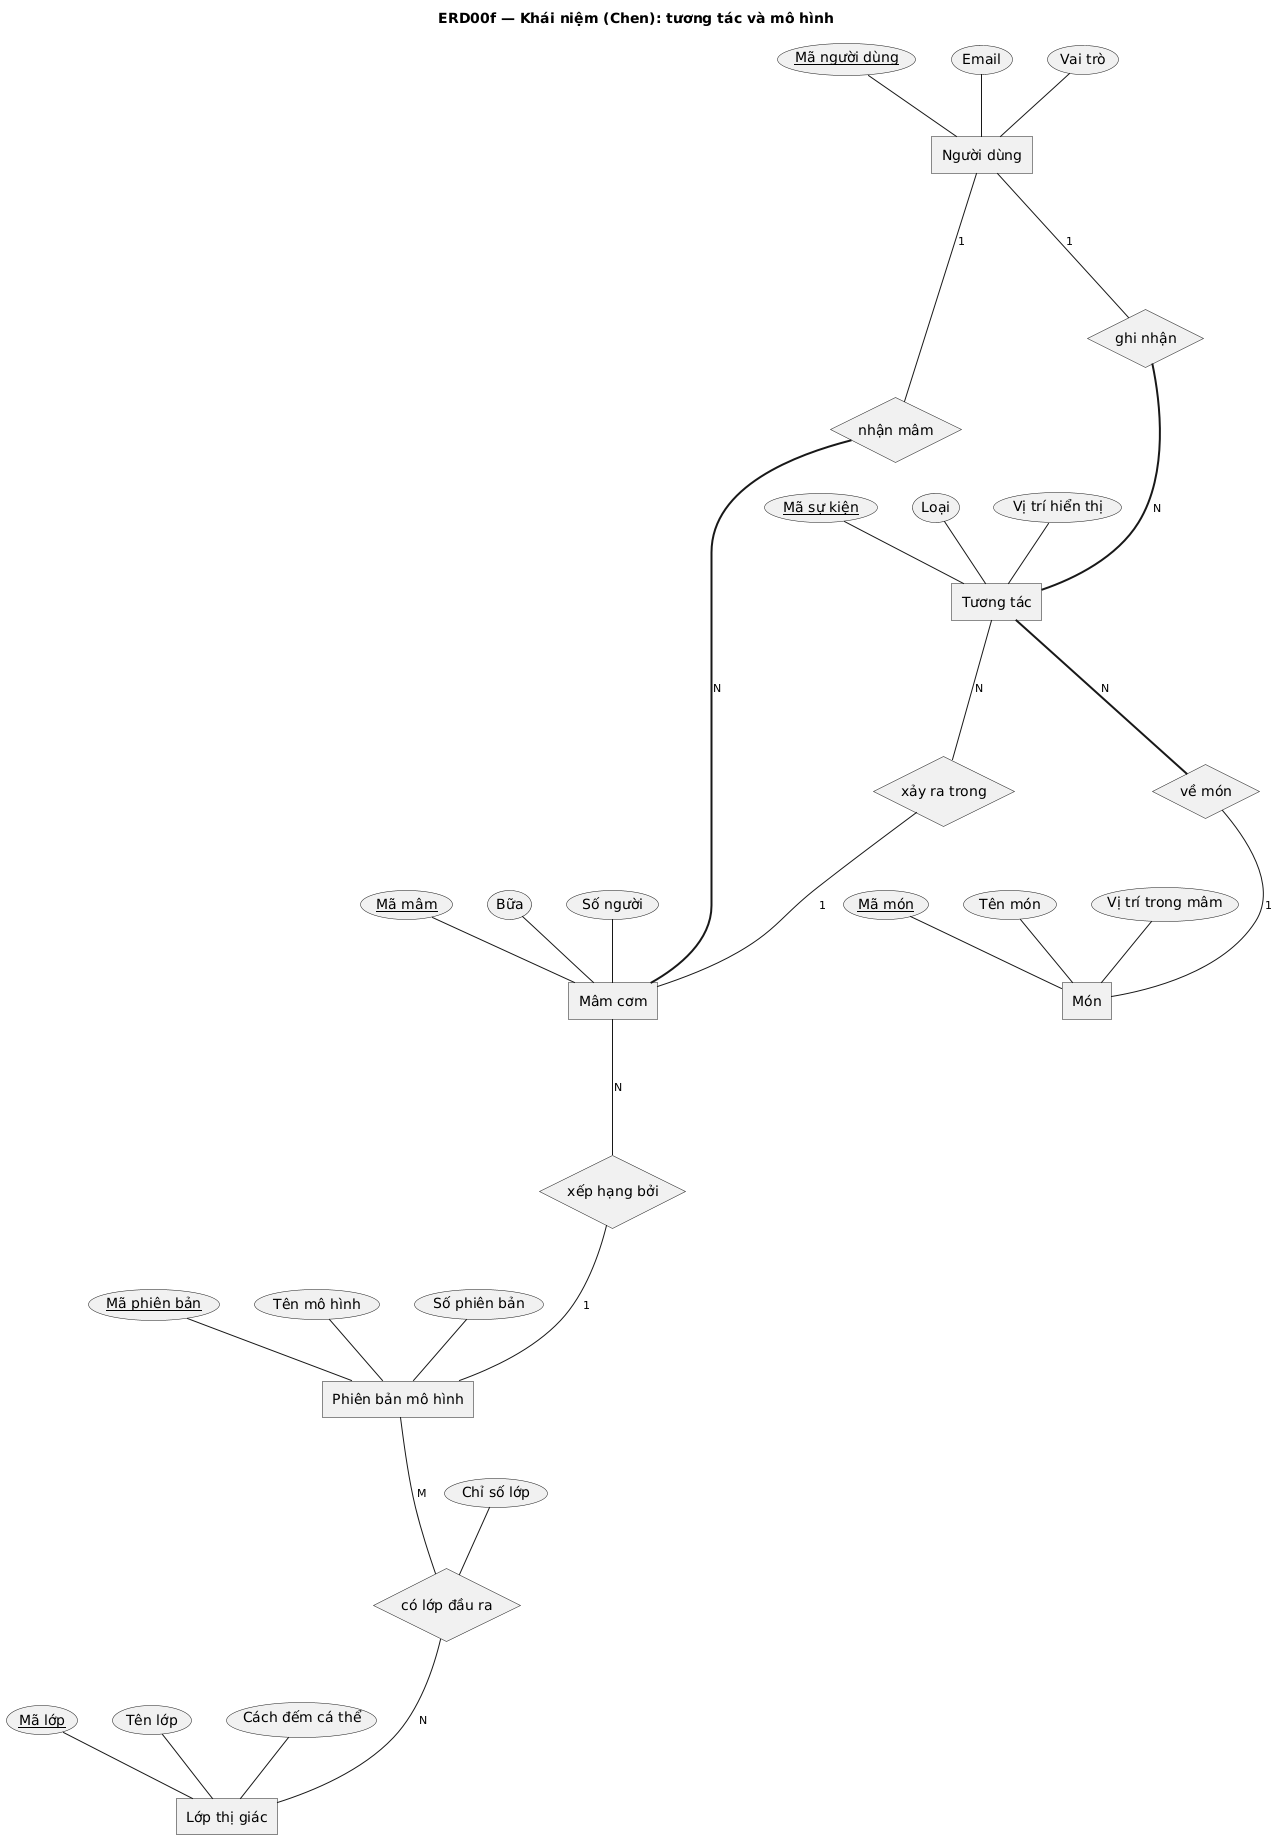

The diagram above was rendered by PlantUML. Its source (embedded in the PNG):
@startchen
title ERD00f — Khái niệm (Chen): tương tác và mô hình
' Tách từ docs/erd/src/khai-niem-day-du.chen bằng gen_puml.py.

entity "Người dùng" as NGUOIDUNG {
  Mã người dùng <<key>>
  Email
  Vai trò
}
entity "Tương tác" as TUONGTAC {
  Mã sự kiện <<key>>
  Loại
  Vị trí hiển thị
}
entity "Món" as MON {
  Mã món <<key>>
  Tên món
  Vị trí trong mâm
}
entity "Mâm cơm" as MAM {
  Mã mâm <<key>>
  Bữa
  Số người
}
entity "Phiên bản mô hình" as MOHINH {
  Mã phiên bản <<key>>
  Tên mô hình
  Số phiên bản
}
entity "Lớp thị giác" as LOPTG {
  Mã lớp <<key>>
  Tên lớp
  Cách đếm cá thể
}
relationship "nhận mâm" as R_NHANMAM {
}
relationship "ghi nhận" as R_GHINHAN {
}
relationship "về món" as R_VEMON {
}
relationship "xảy ra trong" as R_TRONGMAM {
}
relationship "xếp hạng bởi" as R_XEPHANG {
}
relationship "có lớp đầu ra" as R_LOPDAURA {
  Chỉ số lớp
}

NGUOIDUNG -1- R_NHANMAM
R_NHANMAM =N= MAM
NGUOIDUNG -1- R_GHINHAN
R_GHINHAN =N= TUONGTAC
TUONGTAC =N= R_VEMON
R_VEMON -1- MON
TUONGTAC -N- R_TRONGMAM
R_TRONGMAM -1- MAM
MAM -N- R_XEPHANG
R_XEPHANG -1- MOHINH
MOHINH -M- R_LOPDAURA
R_LOPDAURA -N- LOPTG

@endchen